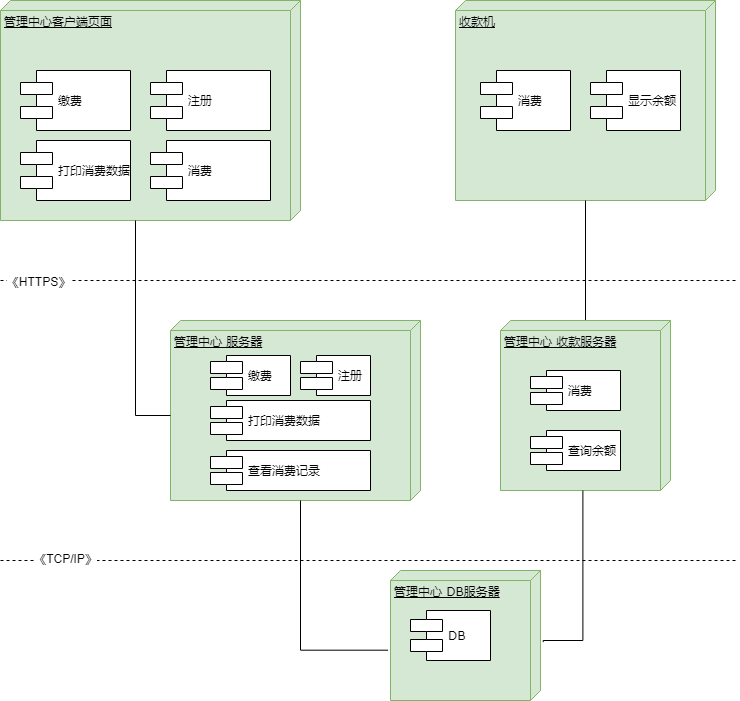

The diagram above was exported from draw.io. Its source (the exported page's mxGraphModel, read from the mxfile embedded in the PNG):
<mxGraphModel dx="1206" dy="630" grid="1" gridSize="6" guides="1" tooltips="1" connect="1" arrows="1" fold="1" page="0" pageScale="1" pageWidth="1100" pageHeight="850" background="#ffffff" math="0" shadow="0">
  <root>
    <mxCell id="0" />
    <mxCell id="1" parent="0" />
    <mxCell id="39150e848f15840c-1" value="管理中心客户端页面" style="verticalAlign=top;align=left;spacingTop=8;spacingLeft=2;spacingRight=12;shape=cube;size=10;direction=south;fontStyle=4;html=1;rounded=0;shadow=0;comic=0;labelBackgroundColor=none;strokeWidth=1;fontFamily=Verdana;fontSize=12;fillColor=#d5e8d4;strokeColor=#82b366;" parent="1" vertex="1">
      <mxGeometry x="150" y="70" width="300" height="220" as="geometry" />
    </mxCell>
    <mxCell id="39150e848f15840c-2" value="收款机" style="verticalAlign=top;align=left;spacingTop=8;spacingLeft=2;spacingRight=12;shape=cube;size=10;direction=south;fontStyle=4;html=1;rounded=0;shadow=0;comic=0;labelBackgroundColor=none;strokeWidth=1;fontFamily=Verdana;fontSize=12;fillColor=#d5e8d4;strokeColor=#82b366;" parent="1" vertex="1">
      <mxGeometry x="605" y="70" width="260" height="200" as="geometry" />
    </mxCell>
    <mxCell id="39150e848f15840c-3" value="管理中心 服务器" style="verticalAlign=top;align=left;spacingTop=8;spacingLeft=2;spacingRight=12;shape=cube;size=10;direction=south;fontStyle=4;html=1;rounded=0;shadow=0;comic=0;labelBackgroundColor=none;strokeWidth=1;fontFamily=Verdana;fontSize=12;fillColor=#d5e8d4;strokeColor=#82b366;" parent="1" vertex="1">
      <mxGeometry x="320" y="390" width="250" height="180" as="geometry" />
    </mxCell>
    <mxCell id="39150e848f15840c-5" value="注册" style="shape=component;align=left;spacingLeft=36;rounded=0;shadow=0;comic=0;labelBackgroundColor=none;strokeWidth=1;fontFamily=Verdana;fontSize=12;html=1;" parent="1" vertex="1">
      <mxGeometry x="300" y="140" width="120" height="60" as="geometry" />
    </mxCell>
    <mxCell id="39150e848f15840c-17" style="edgeStyle=orthogonalEdgeStyle;rounded=0;html=1;labelBackgroundColor=none;startArrow=none;startFill=0;startSize=8;endArrow=none;endFill=0;endSize=16;fontFamily=Verdana;fontSize=12;" parent="1" source="CPO0vV2WP_iYuO7fXpL4-19" target="39150e848f15840c-2" edge="1">
      <mxGeometry relative="1" as="geometry">
        <Array as="points" />
      </mxGeometry>
    </mxCell>
    <mxCell id="39150e848f15840c-18" style="edgeStyle=orthogonalEdgeStyle;rounded=0;html=1;labelBackgroundColor=none;startArrow=none;startFill=0;startSize=8;endArrow=none;endFill=0;endSize=16;fontFamily=Verdana;fontSize=12;" parent="1" source="39150e848f15840c-3" target="39150e848f15840c-1" edge="1">
      <mxGeometry relative="1" as="geometry">
        <Array as="points">
          <mxPoint x="285" y="485" />
        </Array>
      </mxGeometry>
    </mxCell>
    <mxCell id="CPO0vV2WP_iYuO7fXpL4-1" value="缴费" style="shape=component;align=left;spacingLeft=36;rounded=0;shadow=0;comic=0;labelBackgroundColor=none;strokeWidth=1;fontFamily=Verdana;fontSize=12;html=1;" vertex="1" parent="1">
      <mxGeometry x="170" y="140" width="110" height="60" as="geometry" />
    </mxCell>
    <mxCell id="CPO0vV2WP_iYuO7fXpL4-2" value="查看消费记录" style="shape=component;align=left;spacingLeft=36;rounded=0;shadow=0;comic=0;labelBackgroundColor=none;strokeWidth=1;fontFamily=Verdana;fontSize=12;html=1;" vertex="1" parent="1">
      <mxGeometry x="360" y="520" width="160" height="40" as="geometry" />
    </mxCell>
    <mxCell id="CPO0vV2WP_iYuO7fXpL4-3" value="打印消费数据" style="shape=component;align=left;spacingLeft=36;rounded=0;shadow=0;comic=0;labelBackgroundColor=none;strokeWidth=1;fontFamily=Verdana;fontSize=12;html=1;" vertex="1" parent="1">
      <mxGeometry x="170" y="210" width="110" height="60" as="geometry" />
    </mxCell>
    <mxCell id="CPO0vV2WP_iYuO7fXpL4-5" value="显示余额" style="shape=component;align=left;spacingLeft=36;rounded=0;shadow=0;comic=0;labelBackgroundColor=none;strokeWidth=1;fontFamily=Verdana;fontSize=12;html=1;" vertex="1" parent="1">
      <mxGeometry x="740" y="140" width="90" height="60" as="geometry" />
    </mxCell>
    <mxCell id="CPO0vV2WP_iYuO7fXpL4-6" value="缴费" style="shape=component;align=left;spacingLeft=36;rounded=0;shadow=0;comic=0;labelBackgroundColor=none;strokeWidth=1;fontFamily=Verdana;fontSize=12;html=1;" vertex="1" parent="1">
      <mxGeometry x="360" y="425" width="80" height="40" as="geometry" />
    </mxCell>
    <mxCell id="CPO0vV2WP_iYuO7fXpL4-7" value="注册" style="shape=component;align=left;spacingLeft=36;rounded=0;shadow=0;comic=0;labelBackgroundColor=none;strokeWidth=1;fontFamily=Verdana;fontSize=12;html=1;" vertex="1" parent="1">
      <mxGeometry x="450" y="425" width="70" height="40" as="geometry" />
    </mxCell>
    <mxCell id="CPO0vV2WP_iYuO7fXpL4-9" value="消费" style="shape=component;align=left;spacingLeft=36;rounded=0;shadow=0;comic=0;labelBackgroundColor=none;strokeWidth=1;fontFamily=Verdana;fontSize=12;html=1;" vertex="1" parent="1">
      <mxGeometry x="630" y="140" width="90" height="60" as="geometry" />
    </mxCell>
    <mxCell id="CPO0vV2WP_iYuO7fXpL4-11" value="消费" style="shape=component;align=left;spacingLeft=36;rounded=0;shadow=0;comic=0;labelBackgroundColor=none;strokeWidth=1;fontFamily=Verdana;fontSize=12;html=1;" vertex="1" parent="1">
      <mxGeometry x="300" y="210" width="120" height="60" as="geometry" />
    </mxCell>
    <mxCell id="CPO0vV2WP_iYuO7fXpL4-12" value="管理中心 DB服务器" style="verticalAlign=top;align=left;spacingTop=8;spacingLeft=2;spacingRight=12;shape=cube;size=10;direction=south;fontStyle=4;html=1;rounded=0;shadow=0;comic=0;labelBackgroundColor=none;strokeWidth=1;fontFamily=Verdana;fontSize=12;fillColor=#d5e8d4;strokeColor=#82b366;" vertex="1" parent="1">
      <mxGeometry x="540" y="640" width="150" height="130" as="geometry" />
    </mxCell>
    <mxCell id="CPO0vV2WP_iYuO7fXpL4-15" value="DB" style="shape=component;align=left;spacingLeft=36;rounded=0;shadow=0;comic=0;labelBackgroundColor=none;strokeWidth=1;fontFamily=Verdana;fontSize=12;html=1;" vertex="1" parent="1">
      <mxGeometry x="560" y="680" width="80" height="50" as="geometry" />
    </mxCell>
    <mxCell id="CPO0vV2WP_iYuO7fXpL4-17" value="打印消费数据" style="shape=component;align=left;spacingLeft=36;rounded=0;shadow=0;comic=0;labelBackgroundColor=none;strokeWidth=1;fontFamily=Verdana;fontSize=12;html=1;" vertex="1" parent="1">
      <mxGeometry x="360" y="470" width="160" height="40" as="geometry" />
    </mxCell>
    <mxCell id="CPO0vV2WP_iYuO7fXpL4-19" value="管理中心 收款服务器" style="verticalAlign=top;align=left;spacingTop=8;spacingLeft=2;spacingRight=12;shape=cube;size=10;direction=south;fontStyle=4;html=1;rounded=0;shadow=0;comic=0;labelBackgroundColor=none;strokeWidth=1;fontFamily=Verdana;fontSize=12;fillColor=#d5e8d4;strokeColor=#82b366;" vertex="1" parent="1">
      <mxGeometry x="650" y="390" width="170" height="170" as="geometry" />
    </mxCell>
    <mxCell id="CPO0vV2WP_iYuO7fXpL4-20" value="消费" style="shape=component;align=left;spacingLeft=36;rounded=0;shadow=0;comic=0;labelBackgroundColor=none;strokeWidth=1;fontFamily=Verdana;fontSize=12;html=1;" vertex="1" parent="1">
      <mxGeometry x="680" y="440" width="90" height="40" as="geometry" />
    </mxCell>
    <mxCell id="CPO0vV2WP_iYuO7fXpL4-22" value="查询余额" style="shape=component;align=left;spacingLeft=36;rounded=0;shadow=0;comic=0;labelBackgroundColor=none;strokeWidth=1;fontFamily=Verdana;fontSize=12;html=1;" vertex="1" parent="1">
      <mxGeometry x="680" y="500" width="90" height="40" as="geometry" />
    </mxCell>
    <mxCell id="CPO0vV2WP_iYuO7fXpL4-29" style="edgeStyle=orthogonalEdgeStyle;rounded=0;html=1;labelBackgroundColor=none;startArrow=none;startFill=0;startSize=8;endArrow=none;endFill=0;endSize=16;fontFamily=Verdana;fontSize=12;exitX=0.613;exitY=1.016;exitDx=0;exitDy=0;exitPerimeter=0;" edge="1" parent="1" source="CPO0vV2WP_iYuO7fXpL4-12">
      <mxGeometry relative="1" as="geometry">
        <Array as="points">
          <mxPoint x="450" y="720" />
        </Array>
        <mxPoint x="485" y="765" as="sourcePoint" />
        <mxPoint x="450" y="570" as="targetPoint" />
      </mxGeometry>
    </mxCell>
    <mxCell id="CPO0vV2WP_iYuO7fXpL4-32" style="edgeStyle=orthogonalEdgeStyle;rounded=0;html=1;labelBackgroundColor=none;startArrow=none;startFill=0;startSize=8;endArrow=none;endFill=0;endSize=16;fontFamily=Verdana;fontSize=12;exitX=0.551;exitY=-0.018;exitDx=0;exitDy=0;exitPerimeter=0;" edge="1" parent="1" source="CPO0vV2WP_iYuO7fXpL4-12">
      <mxGeometry relative="1" as="geometry">
        <Array as="points">
          <mxPoint x="693" y="710" />
          <mxPoint x="732" y="710" />
        </Array>
        <mxPoint x="819.9999999999999" y="709.69" as="sourcePoint" />
        <mxPoint x="732.4" y="560" as="targetPoint" />
      </mxGeometry>
    </mxCell>
    <mxCell id="CPO0vV2WP_iYuO7fXpL4-35" value="" style="endArrow=none;dashed=1;html=1;" edge="1" parent="1">
      <mxGeometry width="50" height="50" relative="1" as="geometry">
        <mxPoint x="150" y="630" as="sourcePoint" />
        <mxPoint x="888" y="630" as="targetPoint" />
      </mxGeometry>
    </mxCell>
    <mxCell id="CPO0vV2WP_iYuO7fXpL4-41" value="《TCP/IP》" style="edgeLabel;html=1;align=center;verticalAlign=middle;resizable=0;points=[];" vertex="1" connectable="0" parent="CPO0vV2WP_iYuO7fXpL4-35">
      <mxGeometry x="-0.8255" y="3" relative="1" as="geometry">
        <mxPoint as="offset" />
      </mxGeometry>
    </mxCell>
    <mxCell id="CPO0vV2WP_iYuO7fXpL4-38" value="" style="endArrow=none;dashed=1;html=1;" edge="1" parent="1">
      <mxGeometry width="50" height="50" relative="1" as="geometry">
        <mxPoint x="150" y="350" as="sourcePoint" />
        <mxPoint x="888" y="350" as="targetPoint" />
      </mxGeometry>
    </mxCell>
    <mxCell id="CPO0vV2WP_iYuO7fXpL4-40" value="《HTTPS》" style="edgeLabel;html=1;align=center;verticalAlign=middle;resizable=0;points=[];" vertex="1" connectable="0" parent="CPO0vV2WP_iYuO7fXpL4-38">
      <mxGeometry x="-0.8989" relative="1" as="geometry">
        <mxPoint as="offset" />
      </mxGeometry>
    </mxCell>
  </root>
</mxGraphModel>